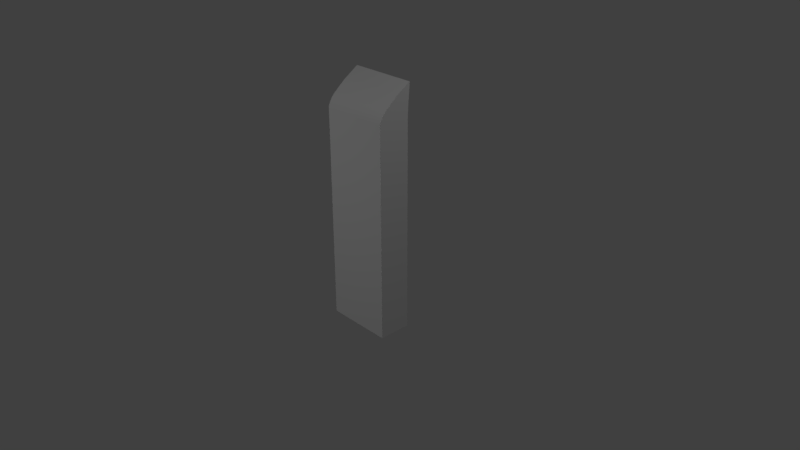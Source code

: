# Source: BFRLandinglegs.blend  (saved by Blender 2.78.0; exported with 4.5.12 LTS)
import bpy
from mathutils import Matrix  # noqa: F401  (used for matrix-valued properties, if any)

bpy.ops.wm.read_factory_settings(use_empty=True)
scene = bpy.context.scene
scene.name = 'Scene'

# ---- collections
col_collection_1 = bpy.data.collections.new('Collection 1'); scene.collection.children.link(col_collection_1)
col_collection_10 = bpy.data.collections.new('Collection 10'); scene.collection.children.link(col_collection_10)

# ---- materials (node trees are filled in below, after node groups)
mat_material = bpy.data.materials.new('Material')
mat_material.alpha_threshold = 0.0
mat_material.use_transparent_shadow = False
mat_material.roughness = 0.5
mat_material.line_color = (0.0, 0.0, 0.0, 1.0)

# ---- material node trees

# ---- world
world_world = bpy.data.worlds.new('World'); scene.world = world_world
world_world.color = (0.05088, 0.05088, 0.05088)
world_world.use_sun_shadow = False
world_world.sun_shadow_jitter_overblur = 0.0
world_world.cycles.sampling_method = 'MANUAL'

# ---- cameras
cam_camera = bpy.data.cameras.new('Camera')
cam_camera.clip_end = 100.0
cam_camera.lens = 35.0
cam_camera.sensor_width = 32.0
cam_camera.sensor_height = 18.0
cam_camera.ortho_scale = 7.314
cam_camera.dof.focus_distance = 0.0
cam_camera.dof.aperture_fstop = 128.0

# ---- lights
light_lamp_001 = bpy.data.lights.new('Lamp.001', 'POINT')
light_lamp_001.transmission_factor = 0.0
light_lamp_001.cutoff_distance = 30.0
light_lamp_001.energy = 100.0
light_lamp_001.shadow_buffer_clip_start = 1.001
light_lamp_001.shadow_soft_size = 0.1
light_lamp_001.shadow_maximum_resolution = 0.006
light_lamp_001.use_absolute_resolution = True
light_lamp = bpy.data.lights.new('Lamp', 'POINT')
light_lamp.transmission_factor = 0.0
light_lamp.cutoff_distance = 30.0
light_lamp.energy = 100.0
light_lamp.shadow_buffer_clip_start = 1.001
light_lamp.shadow_soft_size = 0.1
light_lamp.shadow_maximum_resolution = 0.006
light_lamp.use_absolute_resolution = True

# ---- meshes
me_cube_005 = bpy.data.meshes.new('Cube.005')
me_cube_005.from_pydata([(-9.499e-07, -0.8596, -0.6866), (-9.499e-07, -0.8596, 1.514), (0.6703, -0.8696, -0.6866), (0.6703, -0.8696, 1.514), (1.26, -0.8983, -0.6866), (1.26, -0.8983, 1.514), (1.697, -0.9423, -0.6866), (1.697, -0.9423, 1.514), (1.93, -0.9963, -0.6866), (1.93, -0.9963, 1.514), (1.93, -1.054, -0.6866), (1.93, -1.054, 1.514), (1.697, -1.108, -0.6866), (1.697, -1.108, 1.514), (1.26, -1.152, -0.6866), (1.26, -1.152, 1.514), (0.6703, -1.18, -0.6866), (0.6703, -1.18, 1.514), (-6.538e-07, -1.19, -0.6866), (-6.538e-07, -1.19, 1.514), (-0.6703, -1.18, -0.6866), (-0.6703, -1.18, 1.514), (-1.26, -1.152, -0.6866), (-1.26, -1.152, 1.514), (-1.697, -1.108, -0.6866), (-1.697, -1.108, 1.514), (-1.93, -1.054, -0.6866), (-1.93, -1.054, 1.514), (-1.93, -0.9963, -0.6866), (-1.93, -0.9963, 1.514), (-1.697, -0.9423, -0.6866), (-1.697, -0.9423, 1.514), (-1.26, -0.8983, -0.6866), (-1.26, -0.8983, 1.514), (-0.6703, -0.8696, -0.6866), (-0.6703, -0.8696, 1.514), (-1.749, -1.066, 1.472), (-1.749, -1.066, 1.66), (-1.749, -0.9842, 1.472), (-1.749, -0.9842, 1.66), (-1.12, -1.066, 1.472), (-1.12, -1.066, 1.66), (-1.12, -0.9842, 1.472), (-1.12, -0.9842, 1.66), (1.105, -1.066, 1.472), (1.105, -1.066, 1.66), (1.105, -0.9842, 1.472), (1.105, -0.9842, 1.66), (1.734, -1.066, 1.472), (1.734, -1.066, 1.66), (1.734, -0.9842, 1.472), (1.734, -0.9842, 1.66), (-2.874, -0.9922, 1.621), (2.695, -0.9922, 1.621), (-2.874, -0.9943, 1.61), (2.695, -0.9943, 1.61), (-2.874, -1.001, 1.6), (2.695, -1.001, 1.6), (-2.874, -1.01, 1.593), (2.695, -1.01, 1.593), (-2.874, -1.022, 1.589), (2.695, -1.022, 1.589), (-2.874, -1.034, 1.589), (2.695, -1.034, 1.589), (-2.874, -1.046, 1.593), (2.695, -1.046, 1.593), (-2.874, -1.056, 1.6), (2.695, -1.056, 1.6), (-2.874, -1.062, 1.61), (2.695, -1.062, 1.61), (-2.874, -1.064, 1.621), (2.695, -1.064, 1.621), (-2.874, -1.062, 1.632), (2.695, -1.062, 1.632), (-2.874, -1.056, 1.642), (2.695, -1.056, 1.642), (-2.874, -1.046, 1.649), (2.695, -1.046, 1.649), (-2.874, -1.034, 1.653), (2.695, -1.034, 1.653), (-2.874, -1.022, 1.653), (2.695, -1.022, 1.653), (-2.874, -1.01, 1.649), (2.695, -1.01, 1.649), (-2.874, -1.001, 1.642), (2.695, -1.001, 1.642), (-2.874, -0.9943, 1.632), (2.695, -0.9943, 1.632), (1.697, -1.108, -0.6866), (1.26, -1.152, -0.6866), (1.697, -0.9423, 1.514), (1.26, -0.8983, 1.514), (-1.12, -0.9842, 1.472), (-1.12, -0.9842, 1.472), (-1.749, -0.9842, 1.472), (-1.749, -0.9842, 1.472), (1.26, -0.8983, -0.6866), (1.697, -0.9423, -0.6866), (1.697, -1.108, 1.514), (1.93, -1.054, 1.514), (1.93, -1.054, 1.514), (-1.12, -0.9842, 1.66), (-1.12, -0.9842, 1.66), (-1.12, -1.066, 1.66), (-1.12, -1.066, 1.66), (1.93, -1.054, -0.6866), (1.93, -1.054, -0.6866), (0.6703, -0.8696, 1.514), (-1.749, -0.9842, 1.66), (-1.749, -0.9842, 1.66), (0.6703, -0.8696, -0.6866), (1.93, -0.9963, 1.514), (1.93, -0.9963, 1.514), (-1.12, -1.066, 1.472), (-1.12, -1.066, 1.472), (1.93, -0.9963, -0.6866), (1.93, -0.9963, -0.6866), (-9.499e-07, -0.8596, 1.514), (-9.499e-07, -0.8596, -0.6866), (-1.749, -1.066, 1.472), (-1.749, -1.066, 1.472), (-1.749, -1.066, 1.66), (-1.749, -1.066, 1.66), (1.26, -1.152, 1.514), (0.6703, -1.18, -0.6866), (0.6703, -1.18, 1.514), (-6.538e-07, -1.19, -0.6866), (-6.538e-07, -1.19, 1.514), (-0.6703, -1.18, -0.6866), (-0.6703, -1.18, 1.514), (-1.26, -1.152, -0.6866), (-1.26, -1.152, 1.514), (-1.697, -1.108, -0.6866), (-1.697, -1.108, 1.514), (-1.93, -1.054, -0.6866), (-1.93, -1.054, -0.6866), (-1.93, -1.054, 1.514), (-1.93, -1.054, 1.514), (-1.93, -0.9963, -0.6866), (-1.93, -0.9963, -0.6866), (-1.93, -0.9963, 1.514), (-1.93, -0.9963, 1.514), (-1.697, -0.9423, -0.6866), (-1.697, -0.9423, 1.514), (-1.26, -0.8983, -0.6866), (-1.26, -0.8983, 1.514), (-0.6703, -0.8696, -0.6866), (-0.6703, -0.8696, 1.514), (1.734, -0.9842, 1.472), (1.734, -0.9842, 1.472), (1.105, -0.9842, 1.472), (1.105, -0.9842, 1.472), (1.734, -0.9842, 1.66), (1.734, -0.9842, 1.66), (1.734, -1.066, 1.66), (1.734, -1.066, 1.66), (1.105, -0.9842, 1.66), (1.105, -0.9842, 1.66), (1.734, -1.066, 1.472), (1.734, -1.066, 1.472), (1.105, -1.066, 1.472), (1.105, -1.066, 1.472), (1.105, -1.066, 1.66), (1.105, -1.066, 1.66), (2.695, -1.046, 1.593), (2.695, -1.034, 1.589), (-2.874, -1.034, 1.589), (-2.874, -1.046, 1.593), (2.695, -1.046, 1.649), (2.695, -1.056, 1.642), (-2.874, -1.056, 1.642), (-2.874, -1.046, 1.649), (2.695, -1.022, 1.589), (2.695, -1.062, 1.632), (-2.874, -1.022, 1.589), (-2.874, -1.062, 1.632), (2.695, -1.01, 1.593), (2.695, -1.064, 1.621), (-2.874, -1.01, 1.593), (-2.874, -1.064, 1.621), (2.695, -1.001, 1.6), (2.695, -1.062, 1.61), (-2.874, -1.001, 1.6), (-2.874, -1.062, 1.61), (2.695, -0.9943, 1.61), (2.695, -1.056, 1.6), (-2.874, -0.9943, 1.61), (-2.874, -1.056, 1.6), (2.695, -0.9922, 1.621), (-2.874, -0.9922, 1.621), (-2.874, -1.034, 1.653), (2.695, -1.034, 1.653), (-2.874, -1.022, 1.653), (2.695, -1.022, 1.653), (-2.874, -1.01, 1.649), (2.695, -1.01, 1.649), (-2.874, -1.001, 1.642), (2.695, -1.001, 1.642), (-2.874, -0.9943, 1.632), (2.695, -0.9943, 1.632)], [], [(150, 148, 159, 160), (115, 111, 100, 106), (152, 156, 162, 154), (120, 122, 109, 95), (126, 127, 129, 128), (97, 90, 112, 116), (52, 186, 182, 178, 174, 166, 167, 187, 183, 179, 175, 170, 171, 190, 192, 194, 196, 198), (94, 108, 102, 92), (124, 125, 127, 126), (80, 193, 195, 82), (96, 91, 90, 97), (93, 101, 103, 113), (89, 123, 125, 124), (110, 107, 91, 96), (114, 104, 121, 119), (88, 98, 123, 89), (118, 117, 107, 110), (84, 85, 199, 86), (38, 42, 40, 36), (78, 191, 193, 80), (128, 129, 131, 130), (105, 99, 98, 88), (130, 131, 133, 132), (158, 155, 163, 161), (132, 133, 136, 134), (149, 153, 49, 48), (135, 137, 140, 138), (151, 157, 51, 50), (139, 141, 143, 142), (44, 45, 47, 46), (142, 143, 145, 144), (13, 11, 9, 7, 5, 3, 1, 147, 33, 31, 29, 27, 25, 23, 21, 19, 17, 15), (144, 145, 35, 146), (43, 39, 37, 41), (146, 35, 117, 118), (22, 24, 26, 28, 30, 32, 34, 0, 2, 4, 6, 8, 10, 12, 14, 16, 18, 20), (76, 168, 191, 78), (74, 169, 168, 76), (72, 173, 169, 74), (70, 177, 173, 72), (68, 181, 177, 70), (66, 185, 181, 68), (64, 164, 185, 66), (62, 165, 164, 64), (60, 172, 165, 62), (58, 176, 172, 60), (56, 180, 176, 58), (57, 184, 53, 87, 197, 83, 81, 79, 77, 75, 73, 71, 69, 67, 65, 63, 61, 59), (189, 188, 55, 54), (86, 199, 188, 189), (54, 55, 180, 56), (82, 195, 85, 84)])
me_cube_005.polygons.foreach_set('use_smooth', [True] * 52)
_uv = me_cube_005.uv_layers.new(name='UVMap')
_uv.uv.foreach_set('vector', [0.0, 0.0, 0.0, 0.0, 0.0, 0.0, 0.0, 0.0, 0.0, 0.0, 0.0, 0.0, 0.0, 0.0, 0.0, 0.0, 0.0, 0.0, 0.0, 0.0, 0.0, 0.0, 0.0, 0.0, 0.0, 0.0, 0.0, 0.0, 0.0, 0.0, 0.0, 0.0, 0.0, 0.0, 0.0, 0.0, 0.0, 0.0, 0.0, 0.0, 0.0, 0.0, 0.0, 0.0, 0.0, 0.0, 0.0, 0.0, 0.0, 0.0, 0.0, 0.0, 0.0, 0.0, 0.0, 0.0, 0.0, 0.0, 0.0, 0.0, 0.0, 0.0, 0.0, 0.0, 0.0, 0.0, 0.0, 0.0, 0.0, 0.0, 0.0, 0.0, 0.0, 0.0, 0.0, 0.0, 0.0, 0.0, 0.0, 0.0, 0.0, 0.0, 0.0, 0.0, 0.0, 0.0, 0.0, 0.0, 0.0, 0.0, 0.0, 0.0, 0.0, 0.0, 0.0, 0.0, 0.0, 0.0, 0.0, 0.0, 0.0, 0.0, 0.0, 0.0, 0.0, 0.0, 0.0, 0.0, 0.0, 0.0, 0.0, 0.0, 0.0, 0.0, 0.0, 0.0, 0.0, 0.0, 0.0, 0.0, 0.0, 0.0, 0.0, 0.0, 0.0, 0.0, 0.0, 0.0, 0.0, 0.0, 0.0, 0.0, 0.0, 0.0, 0.0, 0.0, 0.0, 0.0, 0.0, 0.0, 0.0, 0.0, 0.0, 0.0, 0.0, 0.0, 0.0, 0.0, 0.0, 0.0, 0.0, 0.0, 0.0, 0.0, 0.0, 0.0, 0.0, 0.0, 0.0, 0.0, 0.0, 0.0, 0.0, 0.0, 0.0, 0.0, 0.0, 0.0, 0.0, 0.0, 0.0, 0.0, 0.0, 0.0, 0.0, 0.0, 0.0, 0.0, 0.0, 0.0, 0.0, 0.0, 0.0, 0.0, 0.0, 0.0, 0.0, 0.0, 0.0, 0.0, 0.0, 0.0, 0.0, 0.0, 0.0, 0.0, 0.0, 0.0, 0.0, 0.0, 0.0, 0.0, 0.0, 0.0, 0.0, 0.0, 0.0, 0.0, 0.0, 0.0, 0.0, 0.0, 0.0, 0.0, 0.0, 0.0, 0.0, 0.0, 0.0, 0.0, 0.0, 0.0, 0.0, 0.0, 0.0, 0.0, 0.0, 0.0, 0.0, 0.0, 0.0, 0.0, 0.0, 0.0, 0.0, 0.0, 0.0, 0.0, 0.0, 0.0, 0.0, 0.0, 0.0, 0.0, 0.0, 0.0, 0.0, 0.0, 0.0, 0.0, 0.0, 0.0, 0.0, 0.0, 0.0, 0.0, 0.0, 0.0, 0.0, 0.0, 0.0, 0.0, 0.0, 0.0, 0.0, 0.0, 0.0, 0.0, 0.0, 0.0, 0.0, 0.0, 0.0, 0.0, 0.0, 0.0, 0.0, 0.0, 0.0, 0.0, 0.0, 0.0, 0.0, 0.0, 0.0, 0.0, 0.0, 0.0, 0.0, 0.0, 0.0, 0.0, 0.0, 0.0, 0.0, 0.0, 0.0, 0.0, 0.0, 0.0, 0.0, 0.0, 0.0, 0.0, 0.0, 0.0, 0.0, 0.0, 0.0, 0.0, 0.0, 0.0, 0.0, 0.0, 0.0, 0.0, 0.0, 0.0, 0.0, 0.0, 0.0, 0.0, 0.0, 0.0, 0.0, 0.0, 0.0, 0.0, 0.0, 0.0, 0.0, 0.0, 0.0, 0.0, 0.0, 0.0, 0.0, 0.0, 0.0, 0.0, 0.0, 0.0, 0.0, 0.0, 0.0, 0.0, 0.0, 0.0, 0.0, 0.0, 0.0, 0.0, 0.0, 0.0, 0.0, 0.0, 0.0, 0.0, 0.0, 0.0, 0.0, 0.0, 0.0, 0.0, 0.0, 0.0, 0.0, 0.0, 0.0, 0.0, 0.0, 0.0, 0.0, 0.0, 0.0, 0.0, 0.0, 0.0, 0.0, 0.0, 0.0, 0.0, 0.0, 0.0, 0.0, 0.0, 0.0, 0.0, 0.0, 0.0, 0.0, 0.0, 0.0, 0.0, 0.0, 0.0, 0.0, 0.0, 0.0, 0.0, 0.0, 0.0, 0.0, 0.0, 0.0, 0.0, 0.0, 0.0, 0.0, 0.0, 0.0, 0.0, 0.0, 0.0, 0.0, 0.0, 0.0, 0.0, 0.0, 0.0, 0.0, 0.0, 0.0, 0.0, 0.0, 0.0, 0.0, 0.0, 0.0, 0.0, 0.0, 0.0, 0.0, 0.0, 0.0, 0.0, 0.0, 0.0, 0.0, 0.0, 0.0, 0.0, 0.0, 0.0, 0.0, 0.0, 0.0, 0.0, 0.0, 0.0, 0.0, 0.0, 0.0, 0.0, 0.0, 0.0, 0.0, 0.0, 0.0, 0.0, 0.0, 0.0, 0.0, 0.0, 0.0, 0.0, 0.0, 0.0, 0.0, 0.0, 0.0, 0.0, 0.0, 0.0, 0.0, 0.0, 0.0, 0.0, 0.0, 0.0, 0.0, 0.0, 0.0, 0.0, 0.0, 0.0, 0.0, 0.0, 0.0, 0.0, 0.0, 0.0, 0.0, 0.0, 0.0, 0.0, 0.0, 0.0, 0.0, 0.0, 0.0, 0.0, 0.0, 0.0, 0.0, 0.0, 0.0, 0.0, 0.0, 0.0, 0.0, 0.0, 0.0, 0.0, 0.0, 0.0, 0.0, 0.0, 0.0, 0.0, 0.0, 0.0, 0.0, 0.0, 0.0, 0.0, 0.0, 0.0])
me_cube_005.materials.append(mat_material)
me_cube_005.use_remesh_preserve_volume = False
me_cube_005.use_remesh_preserve_attributes = False
me_cube_005.use_mirror_vertex_groups = False
me_cube_005.update()
me_cube_004 = bpy.data.meshes.new('Cube.004')
me_cube_004.from_pydata([(-4.768e-07, -0.2029, 0.514), (5.462, -0.2029, 0.514), (-4.768e-07, -0.2029, -0.9795), (-4.768e-07, -0.2029, 1.917), (5.462, -0.2029, 1.917), (5.462, -0.2029, -0.9795)], [], [(1, 4, 3, 0), (5, 1, 0, 2)])
_uv = me_cube_004.uv_layers.new(name='UVMap')
_uv.uv.foreach_set('vector', [0.0, 0.0, 0.0, 0.0, 0.0, 0.0, 0.0, 0.0, 0.0, 0.0, 0.0, 0.0, 0.0, 0.0, 0.0, 0.0])
me_cube_004.materials.append(mat_material)
me_cube_004.use_remesh_preserve_volume = False
me_cube_004.use_remesh_preserve_attributes = False
me_cube_004.use_mirror_vertex_groups = False
me_cube_004.update()
me_cube_003 = bpy.data.meshes.new('Cube.003')
me_cube_003.from_pydata([(-4.768e-07, -0.2029, 0.514), (-5.462, -0.2029, 0.514), (-4.768e-07, -0.2029, -0.9795), (-4.768e-07, -0.2029, 1.917), (-5.462, -0.2029, 1.917), (-5.462, -0.2029, -0.9795)], [], [(2, 0, 1, 5), (0, 3, 4, 1)])
_uv = me_cube_003.uv_layers.new(name='UVMap')
_uv.uv.foreach_set('vector', [0.0, 0.0, 0.0, 0.0, 0.0, 0.0, 0.0, 0.0, 0.0, 0.0, 0.0, 0.0, 0.0, 0.0, 0.0, 0.0])
me_cube_003.materials.append(mat_material)
me_cube_003.use_remesh_preserve_volume = False
me_cube_003.use_remesh_preserve_attributes = False
me_cube_003.use_mirror_vertex_groups = False
me_cube_003.update()
me_cube_002 = bpy.data.meshes.new('Cube.002')
me_cube_002.from_pydata([(-4.526e-07, -0.8405, -0.8332), (-4.526e-07, -0.8405, 1.442), (0.7477, -0.8516, -0.8332), (0.7477, -0.8516, 1.442), (1.405, -0.8837, -0.8332), (1.405, -0.8837, 1.442), (1.893, -0.9328, -0.8332), (1.893, -0.9328, 1.442), (2.153, -0.993, -0.8332), (2.153, -0.993, 1.442), (2.153, -1.057, -0.8332), (2.153, -1.057, 1.442), (1.893, -1.117, -0.8332), (1.893, -1.117, 1.442), (1.405, -1.166, -0.8332), (1.405, -1.166, 1.442), (0.7477, -1.198, -0.8332), (0.7477, -1.198, 1.442), (-1.211e-07, -1.21, -0.8332), (-1.211e-07, -1.21, 1.442), (-0.7477, -1.198, -0.8332), (-0.7477, -1.198, 1.442), (-1.405, -1.166, -0.8332), (-1.405, -1.166, 1.442), (-1.893, -1.117, -0.8332), (-1.893, -1.117, 1.442), (-2.153, -1.057, -0.8332), (-2.153, -1.057, 1.442), (-2.153, -0.993, -0.8332), (-2.153, -0.993, 1.442), (-1.893, -0.9328, -0.8332), (-1.893, -0.9328, 1.442), (-1.405, -0.8837, -0.8332), (-1.405, -0.8837, 1.442), (-0.7477, -0.8516, -0.8332), (-0.7477, -0.8516, 1.442), (-4.526e-07, -0.8405, -0.8332), (0.7477, -0.8516, -0.8332), (0.7477, -0.8516, 1.442), (-4.526e-07, -0.8405, 1.442), (1.405, -0.8837, -0.8332), (1.405, -0.8837, 1.442), (1.893, -0.9328, -0.8332), (1.893, -0.9328, 1.442), (2.153, -0.993, -0.8332), (2.153, -0.993, -0.8332), (2.153, -0.993, 1.442), (2.153, -0.993, 1.442), (2.153, -1.057, -0.8332), (2.153, -1.057, -0.8332), (2.153, -1.057, 1.442), (2.153, -1.057, 1.442), (1.893, -1.117, -0.8332), (1.893, -1.117, 1.442), (1.405, -1.166, -0.8332), (1.405, -1.166, 1.442), (0.7477, -1.198, -0.8332), (0.7477, -1.198, 1.442), (-1.211e-07, -1.21, -0.8332), (-1.211e-07, -1.21, 1.442), (-0.7477, -1.198, -0.8332), (-0.7477, -1.198, 1.442), (-1.405, -1.166, -0.8332), (-1.405, -1.166, 1.442), (-1.893, -1.117, -0.8332), (-1.893, -1.117, 1.442), (-2.153, -1.057, -0.8332), (-2.153, -1.057, -0.8332), (-2.153, -1.057, 1.442), (-2.153, -1.057, 1.442), (-2.153, -0.993, -0.8332), (-2.153, -0.993, -0.8332), (-2.153, -0.993, 1.442), (-2.153, -0.993, 1.442), (-1.893, -0.9328, -0.8332), (-1.893, -0.9328, 1.442), (-1.405, -0.8837, -0.8332), (-1.405, -0.8837, 1.442), (-0.7477, -0.8516, -0.8332), (-0.7477, -0.8516, 1.442)], [], [(36, 39, 38, 37), (37, 38, 41, 40), (40, 41, 43, 42), (42, 43, 46, 44), (45, 47, 50, 48), (49, 51, 53, 52), (52, 53, 55, 54), (54, 55, 57, 56), (56, 57, 59, 58), (58, 59, 61, 60), (60, 61, 63, 62), (62, 63, 65, 64), (64, 65, 68, 66), (67, 69, 72, 70), (71, 73, 75, 74), (74, 75, 77, 76), (3, 1, 79, 33, 31, 29, 27, 25, 23, 21, 19, 17, 15, 13, 11, 9, 7, 5), (76, 77, 35, 78), (78, 35, 39, 36), (0, 2, 4, 6, 8, 10, 12, 14, 16, 18, 20, 22, 24, 26, 28, 30, 32, 34)])
me_cube_002.polygons.foreach_set('use_smooth', [True] * 20)
_uv = me_cube_002.uv_layers.new(name='UVMap')
_uv.uv.foreach_set('vector', [0.0, 0.0, 0.0, 0.0, 0.0, 0.0, 0.0, 0.0, 0.0, 0.0, 0.0, 0.0, 0.0, 0.0, 0.0, 0.0, 0.0, 0.0, 0.0, 0.0, 0.0, 0.0, 0.0, 0.0, 0.0, 0.0, 0.0, 0.0, 0.0, 0.0, 0.0, 0.0, 0.0, 0.0, 0.0, 0.0, 0.0, 0.0, 0.0, 0.0, 0.0, 0.0, 0.0, 0.0, 0.0, 0.0, 0.0, 0.0, 0.0, 0.0, 0.0, 0.0, 0.0, 0.0, 0.0, 0.0, 0.0, 0.0, 0.0, 0.0, 0.0, 0.0, 0.0, 0.0, 0.0, 0.0, 0.0, 0.0, 0.0, 0.0, 0.0, 0.0, 0.0, 0.0, 0.0, 0.0, 0.0, 0.0, 0.0, 0.0, 0.0, 0.0, 0.0, 0.0, 0.0, 0.0, 0.0, 0.0, 0.0, 0.0, 0.0, 0.0, 0.0, 0.0, 0.0, 0.0, 0.0, 0.0, 0.0, 0.0, 0.0, 0.0, 0.0, 0.0, 0.0, 0.0, 0.0, 0.0, 0.0, 0.0, 0.0, 0.0, 0.0, 0.0, 0.0, 0.0, 0.0, 0.0, 0.0, 0.0, 0.0, 0.0, 0.0, 0.0, 0.0, 0.0, 0.0, 0.0, 0.0, 0.0, 0.0, 0.0, 0.0, 0.0, 0.0, 0.0, 0.0, 0.0, 0.0, 0.0, 0.0, 0.0, 0.0, 0.0, 0.0, 0.0, 0.0, 0.0, 0.0, 0.0, 0.0, 0.0, 0.0, 0.0, 0.0, 0.0, 0.0, 0.0, 0.0, 0.0, 0.0, 0.0, 0.0, 0.0, 0.0, 0.0, 0.0, 0.0, 0.0, 0.0, 0.0, 0.0, 0.0, 0.0, 0.0, 0.0, 0.0, 0.0, 0.0, 0.0, 0.0, 0.0, 0.0, 0.0, 0.0, 0.0, 0.0, 0.0, 0.0, 0.0, 0.0, 0.0, 0.0, 0.0, 0.0, 0.0, 0.0, 0.0, 0.0, 0.0, 0.0, 0.0, 0.0, 0.0, 0.0, 0.0, 0.0, 0.0, 0.0, 0.0, 0.0, 0.0, 0.0, 0.0, 0.0, 0.0])
me_cube_002.materials.append(mat_material)
me_cube_002.use_remesh_preserve_volume = False
me_cube_002.use_remesh_preserve_attributes = False
me_cube_002.use_mirror_vertex_groups = False
me_cube_002.update()
me_cube_001 = bpy.data.meshes.new('Cube.001')
me_cube_001.from_pydata([(-3.589, -1.217, 1.397), (-3.589, -1.252, 1.404), (-3.589, -1.038, 1.975), (-3.589, -1.073, 1.983), (3.589, -1.217, 1.397), (3.589, -1.252, 1.404), (3.589, -1.038, 1.975), (3.589, -1.073, 1.983), (-3.171, -1.041, 1.611), (-3.171, -1.169, 1.654), (-3.171, -1.014, 1.699), (-3.171, -1.142, 1.742), (-2.594, -1.041, 1.611), (-2.594, -1.169, 1.654), (-2.594, -1.014, 1.699), (-2.594, -1.142, 1.742), (2.512, -1.041, 1.611), (2.512, -1.167, 1.654), (2.512, -1.014, 1.699), (2.512, -1.14, 1.742), (3.089, -1.041, 1.611), (3.089, -1.167, 1.654), (3.089, -1.014, 1.699), (3.089, -1.14, 1.742), (-3.171, -0.9889, 1.595), (-2.594, -0.9889, 1.595), (2.512, -0.9889, 1.595), (3.089, -0.9889, 1.595), (3.089, -0.9618, 1.683), (-2.594, -0.9618, 1.683), (2.512, -0.9618, 1.683), (-3.171, -0.9618, 1.683)], [], [(0, 1, 3, 2), (2, 3, 7, 6), (6, 7, 5, 4), (4, 5, 1, 0), (2, 6, 4, 0), (7, 3, 1, 5), (16, 17, 19, 18), (15, 11, 9, 13), (23, 19, 17, 21), (18, 22, 28, 30), (20, 21, 17, 16), (22, 23, 21, 20), (18, 19, 23, 22), (12, 8, 24, 25), (12, 13, 9, 8), (14, 15, 13, 12), (10, 11, 15, 14), (8, 9, 11, 10), (30, 28, 27, 26), (31, 29, 25, 24), (22, 20, 27, 28), (8, 10, 31, 24), (16, 18, 30, 26), (14, 12, 25, 29), (10, 14, 29, 31), (20, 16, 26, 27)])
_uv = me_cube_001.uv_layers.new(name='UVMap')
_uv.uv.foreach_set('vector', [0.0, 0.0, 0.0, 0.0, 0.0, 0.0, 0.0, 0.0, 0.0, 0.0, 0.0, 0.0, 0.0, 0.0, 0.0, 0.0, 0.0, 0.0, 0.0, 0.0, 0.0, 0.0, 0.0, 0.0, 0.0, 0.0, 0.0, 0.0, 0.0, 0.0, 0.0, 0.0, 0.0, 0.0, 0.0, 0.0, 0.0, 0.0, 0.0, 0.0, 0.0, 0.0, 0.0, 0.0, 0.0, 0.0, 0.0, 0.0, 0.0, 0.0, 0.0, 0.0, 0.0, 0.0, 0.0, 0.0, 0.0, 0.0, 0.0, 0.0, 0.0, 0.0, 0.0, 0.0, 0.0, 0.0, 0.0, 0.0, 0.0, 0.0, 0.0, 0.0, 0.0, 0.0, 0.0, 0.0, 0.0, 0.0, 0.0, 0.0, 0.0, 0.0, 0.0, 0.0, 0.0, 0.0, 0.0, 0.0, 0.0, 0.0, 0.0, 0.0, 0.0, 0.0, 0.0, 0.0, 0.0, 0.0, 0.0, 0.0, 0.0, 0.0, 0.0, 0.0, 0.0, 0.0, 0.0, 0.0, 0.0, 0.0, 0.0, 0.0, 0.0, 0.0, 0.0, 0.0, 0.0, 0.0, 0.0, 0.0, 0.0, 0.0, 0.0, 0.0, 0.0, 0.0, 0.0, 0.0, 0.0, 0.0, 0.0, 0.0, 0.0, 0.0, 0.0, 0.0, 0.0, 0.0, 0.0, 0.0, 0.0, 0.0, 0.0, 0.0, 0.0, 0.0, 0.0, 0.0, 0.0, 0.0, 0.0, 0.0, 0.0, 0.0, 0.0, 0.0, 0.0, 0.0, 0.0, 0.0, 0.0, 0.0, 0.0, 0.0, 0.0, 0.0, 0.0, 0.0, 0.0, 0.0, 0.0, 0.0, 0.0, 0.0, 0.0, 0.0, 0.0, 0.0, 0.0, 0.0, 0.0, 0.0, 0.0, 0.0, 0.0, 0.0, 0.0, 0.0, 0.0, 0.0, 0.0, 0.0, 0.0, 0.0, 0.0, 0.0, 0.0, 0.0, 0.0, 0.0, 0.0, 0.0, 0.0, 0.0, 0.0, 0.0, 0.0, 0.0])
me_cube_001.materials.append(mat_material)
me_cube_001.use_remesh_preserve_volume = False
me_cube_001.use_remesh_preserve_attributes = False
me_cube_001.use_mirror_vertex_groups = False
me_cube_001.update()
me_cube = bpy.data.meshes.new('Cube')
me_cube.from_pydata([(5.462, -0.2029, 0.514), (-5.462, -0.2029, 0.514), (-4.768e-07, -0.2029, -0.9795), (-4.768e-07, -0.2029, 1.917), (5.462, 0.2358, 1.917), (5.462, 0.2387, -0.9795), (5.462, -0.2029, 1.917), (5.462, -0.2029, -0.9795), (-5.462, 0.2358, 1.917), (-5.462, 0.2387, -0.9795), (-5.462, -0.2029, 1.917), (-5.462, -0.2029, -0.9795), (-5.462, 0.2372, 1.95), (5.462, 0.2372, 1.95), (-5.462, -0.1874, 1.96), (-4.768e-07, -0.1874, 1.96), (5.462, -0.1874, 1.96), (-5.462, -0.1566, 2.015), (-5.462, 0.2398, 2.005), (-4.768e-07, -0.1566, 2.015), (5.462, 0.2398, 2.005), (5.462, -0.1566, 2.015), (-5.462, -0.1103, 2.068), (-5.462, 0.2425, 2.057), (-4.768e-07, -0.1103, 2.068), (5.462, 0.2425, 2.057), (5.462, -0.1103, 2.068), (-5.462, -0.075, 2.095), (-5.462, 0.2441, 2.085), (-4.768e-07, -0.075, 2.095), (5.462, 0.2441, 2.085), (5.462, -0.075, 2.095), (-5.462, -0.03166, 2.135), (-5.462, 0.2467, 2.124), (-4.768e-07, -0.03166, 2.135), (5.462, 0.2467, 2.124), (5.462, -0.03166, 2.135), (-5.462, 0.009362, 2.166), (-5.462, 0.2491, 2.156), (-4.768e-07, 0.009362, 2.166), (5.462, 0.2491, 2.156), (5.462, 0.009362, 2.166), (-5.462, 0.04373, 2.195), (-5.462, 0.2517, 2.185), (-4.768e-07, 0.04373, 2.195), (5.462, 0.2517, 2.185), (5.462, 0.04373, 2.195), (-5.462, 0.0913, 2.228), (-5.462, 0.2551, 2.218), (-4.768e-07, 0.0913, 2.228), (5.462, 0.2551, 2.218), (5.462, 0.0913, 2.228), (-5.462, 0.1556, 2.269), (-5.462, 0.2586, 2.259), (-4.768e-07, 0.1556, 2.269), (5.462, 0.2586, 2.259), (5.462, 0.1556, 2.269), (-5.462, 0.2317, 2.321), (-5.462, 0.2622, 2.32), (-4.768e-07, 0.2317, 2.321), (5.462, 0.2622, 2.32), (5.462, 0.2317, 2.321), (-5.462, 0.2598, 2.337), (-5.462, 0.2629, 2.337), (-4.768e-07, 0.2598, 2.337), (5.462, 0.2629, 2.337), (5.462, 0.2598, 2.337), (5.462, 0.2358, 1.917), (5.462, 0.2387, -0.9795), (5.462, 0.2387, -0.9795), (-5.462, 0.2387, -0.9795), (-5.462, 0.2387, -0.9795), (-5.462, -0.2029, -0.9795), (-5.462, 0.2358, 1.917), (5.462, -0.2029, -0.9795), (5.462, 0.2372, 1.95), (-5.462, -0.1874, 1.96), (-5.462, -0.2029, 1.917), (-5.462, 0.2372, 1.95), (5.462, -0.1874, 1.96), (5.462, -0.2029, 1.917), (5.462, -0.1566, 2.015), (-5.462, -0.1566, 2.015), (5.462, 0.2398, 2.005), (-5.462, 0.2398, 2.005), (5.462, -0.1103, 2.068), (-5.462, -0.1103, 2.068), (5.462, 0.2425, 2.057), (-5.462, 0.2425, 2.057), (5.462, 0.2441, 2.085), (5.462, -0.075, 2.095), (-5.462, 0.2441, 2.085), (-5.462, -0.075, 2.095), (-5.462, -0.03166, 2.135), (-5.462, 0.2467, 2.124), (5.462, -0.03166, 2.135), (5.462, 0.2467, 2.124), (-5.462, 0.009362, 2.166), (5.462, 0.2491, 2.156), (5.462, 0.009362, 2.166), (-5.462, 0.2491, 2.156), (-5.462, 0.2517, 2.185), (5.462, 0.2517, 2.185), (-5.462, 0.04373, 2.195), (5.462, 0.04373, 2.195), (5.462, 0.0913, 2.228), (-5.462, 0.0913, 2.228), (5.462, 0.2551, 2.218), (-5.462, 0.2551, 2.218), (5.462, 0.2586, 2.259), (5.462, 0.1556, 2.269), (-5.462, 0.2586, 2.259), (-5.462, 0.1556, 2.269), (5.462, 0.2317, 2.321), (-5.462, 0.2317, 2.321), (5.462, 0.2622, 2.32), (-5.462, 0.2622, 2.32), (-5.462, 0.2598, 2.337), (-5.462, 0.2598, 2.337), (-5.462, 0.2629, 2.337), (-5.462, 0.2629, 2.337), (-4.768e-07, 0.2598, 2.337), (5.462, 0.2629, 2.337), (5.462, 0.2629, 2.337), (5.462, 0.2598, 2.337), (5.462, 0.2598, 2.337)], [], [(70, 69, 74, 2, 11), (71, 73, 4, 68), (72, 1, 10, 8, 9), (4, 73, 12, 75), (5, 67, 80, 0, 7), (77, 3, 15, 14), (8, 10, 76, 78), (15, 79, 81, 19), (80, 67, 13, 16), (3, 6, 79, 15), (19, 81, 85, 24), (14, 15, 19, 17), (16, 13, 20, 21), (75, 12, 18, 83), (78, 76, 82, 84), (26, 25, 30, 31), (17, 19, 24, 22), (21, 20, 25, 26), (83, 18, 23, 87), (84, 82, 86, 88), (91, 92, 93, 94), (87, 23, 28, 89), (88, 86, 92, 91), (24, 85, 90, 29), (22, 24, 29, 27), (32, 34, 39, 37), (29, 90, 95, 34), (27, 29, 34, 32), (31, 30, 35, 36), (89, 28, 33, 96), (98, 38, 43, 102), (36, 35, 40, 41), (96, 33, 38, 98), (94, 93, 97, 100), (34, 95, 99, 39), (44, 104, 105, 49), (100, 97, 103, 101), (39, 99, 104, 44), (37, 39, 44, 42), (41, 40, 45, 46), (51, 50, 55, 56), (42, 44, 49, 47), (46, 45, 50, 51), (102, 43, 48, 107), (101, 103, 106, 108), (54, 110, 113, 59), (107, 48, 53, 109), (108, 106, 112, 111), (49, 105, 110, 54), (47, 49, 54, 52), (61, 60, 123, 125), (52, 54, 59, 57), (56, 55, 60, 61), (109, 53, 58, 115), (111, 112, 114, 116), (122, 119, 117, 121, 124), (115, 58, 120, 65), (116, 114, 118, 63), (59, 113, 66, 64), (57, 59, 64, 62)])
me_cube.polygons.foreach_set('use_smooth', [True] * 60)
_uv = me_cube.uv_layers.new(name='UVMap')
_uv.uv.foreach_set('vector', [0.0, 0.0, 0.0, 0.0, 0.0, 0.0, 0.0, 0.0, 0.0, 0.0, 0.0, 0.0, 0.0, 0.0, 0.0, 0.0, 0.0, 0.0, 0.0, 0.0, 0.0, 0.0, 0.0, 0.0, 0.0, 0.0, 0.0, 0.0, 0.0, 0.0, 0.0, 0.0, 0.0, 0.0, 0.0, 0.0, 0.0, 0.0, 0.0, 0.0, 0.0, 0.0, 0.0, 0.0, 0.0, 0.0, 0.0, 0.0, 0.0, 0.0, 0.0, 0.0, 0.0, 0.0, 0.0, 0.0, 0.0, 0.0, 0.0, 0.0, 0.0, 0.0, 0.0, 0.0, 0.0, 0.0, 0.0, 0.0, 0.0, 0.0, 0.0, 0.0, 0.0, 0.0, 0.0, 0.0, 0.0, 0.0, 0.0, 0.0, 0.0, 0.0, 0.0, 0.0, 0.0, 0.0, 0.0, 0.0, 0.0, 0.0, 0.0, 0.0, 0.0, 0.0, 0.0, 0.0, 0.0, 0.0, 0.0, 0.0, 0.0, 0.0, 0.0, 0.0, 0.0, 0.0, 0.0, 0.0, 0.0, 0.0, 0.0, 0.0, 0.0, 0.0, 0.0, 0.0, 0.0, 0.0, 0.0, 0.0, 0.0, 0.0, 0.0, 0.0, 0.0, 0.0, 0.0, 0.0, 0.0, 0.0, 0.0, 0.0, 0.0, 0.0, 0.0, 0.0, 0.0, 0.0, 0.0, 0.0, 0.0, 0.0, 0.0, 0.0, 0.0, 0.0, 0.0, 0.0, 0.0, 0.0, 0.0, 0.0, 0.0, 0.0, 0.0, 0.0, 0.0, 0.0, 0.0, 0.0, 0.0, 0.0, 0.0, 0.0, 0.0, 0.0, 0.0, 0.0, 0.0, 0.0, 0.0, 0.0, 0.0, 0.0, 0.0, 0.0, 0.0, 0.0, 0.0, 0.0, 0.0, 0.0, 0.0, 0.0, 0.0, 0.0, 0.0, 0.0, 0.0, 0.0, 0.0, 0.0, 0.0, 0.0, 0.0, 0.0, 0.0, 0.0, 0.0, 0.0, 0.0, 0.0, 0.0, 0.0, 0.0, 0.0, 0.0, 0.0, 0.0, 0.0, 0.0, 0.0, 0.0, 0.0, 0.0, 0.0, 0.0, 0.0, 0.0, 0.0, 0.0, 0.0, 0.0, 0.0, 0.0, 0.0, 0.0, 0.0, 0.0, 0.0, 0.0, 0.0, 0.0, 0.0, 0.0, 0.0, 0.0, 0.0, 0.0, 0.0, 0.0, 0.0, 0.0, 0.0, 0.0, 0.0, 0.0, 0.0, 0.0, 0.0, 0.0, 0.0, 0.0, 0.0, 0.0, 0.0, 0.0, 0.0, 0.0, 0.0, 0.0, 0.0, 0.0, 0.0, 0.0, 0.0, 0.0, 0.0, 0.0, 0.0, 0.0, 0.0, 0.0, 0.0, 0.0, 0.0, 0.0, 0.0, 0.0, 0.0, 0.0, 0.0, 0.0, 0.0, 0.0, 0.0, 0.0, 0.0, 0.0, 0.0, 0.0, 0.0, 0.0, 0.0, 0.0, 0.0, 0.0, 0.0, 0.0, 0.0, 0.0, 0.0, 0.0, 0.0, 0.0, 0.0, 0.0, 0.0, 0.0, 0.0, 0.0, 0.0, 0.0, 0.0, 0.0, 0.0, 0.0, 0.0, 0.0, 0.0, 0.0, 0.0, 0.0, 0.0, 0.0, 0.0, 0.0, 0.0, 0.0, 0.0, 0.0, 0.0, 0.0, 0.0, 0.0, 0.0, 0.0, 0.0, 0.0, 0.0, 0.0, 0.0, 0.0, 0.0, 0.0, 0.0, 0.0, 0.0, 0.0, 0.0, 0.0, 0.0, 0.0, 0.0, 0.0, 0.0, 0.0, 0.0, 0.0, 0.0, 0.0, 0.0, 0.0, 0.0, 0.0, 0.0, 0.0, 0.0, 0.0, 0.0, 0.0, 0.0, 0.0, 0.0, 0.0, 0.0, 0.0, 0.0, 0.0, 0.0, 0.0, 0.0, 0.0, 0.0, 0.0, 0.0, 0.0, 0.0, 0.0, 0.0, 0.0, 0.0, 0.0, 0.0, 0.0, 0.0, 0.0, 0.0, 0.0, 0.0, 0.0, 0.0, 0.0, 0.0, 0.0, 0.0, 0.0, 0.0, 0.0, 0.0, 0.0, 0.0, 0.0, 0.0, 0.0, 0.0, 0.0, 0.0, 0.0, 0.0, 0.0, 0.0, 0.0, 0.0, 0.0, 0.0, 0.0, 0.0, 0.0, 0.0, 0.0, 0.0, 0.0, 0.0, 0.0, 0.0, 0.0, 0.0, 0.0, 0.0, 0.0, 0.0, 0.0, 0.0, 0.0, 0.0, 0.0, 0.0, 0.0, 0.0, 0.0, 0.0, 0.0, 0.0, 0.0, 0.0, 0.0, 0.0, 0.0, 0.0, 0.0, 0.0, 0.0, 0.0, 0.0, 0.0, 0.0, 0.0, 0.0, 0.0, 0.0, 0.0, 0.0, 0.0, 0.0, 0.0, 0.0, 0.0, 0.0, 0.0, 0.0, 0.0, 0.0, 0.0, 0.0, 0.0, 0.0, 0.0])
me_cube.materials.append(mat_material)
me_cube.use_remesh_preserve_volume = False
me_cube.use_remesh_preserve_attributes = False
me_cube.use_mirror_vertex_groups = False
me_cube.update()
me_cube_006 = bpy.data.meshes.new('Cube.006')
me_cube_006.from_pydata([(-1.0, 0.6874, -1.0), (-1.0, 0.6874, 1.0), (-0.3438, 0.0289, 5.25), (-0.3438, 0.0289, 4.546), (-0.3438, -0.1639, 5.25), (-0.3438, -0.1639, 4.546), (-0.5471, 0.0289, 5.25), (1.18, 0.1308, 4.201), (1.18, 0.1191, 3.959), (1.18, 0.08547, 3.747), (1.18, 0.03397, 3.589), (1.18, -0.0292, 3.505), (1.18, -0.09643, 3.505), (1.18, -0.1596, 3.589), (1.18, -0.2111, 3.747), (1.18, -0.2447, 3.959), (1.18, -0.2564, 4.201), (1.18, -0.2447, 4.443), (1.18, -0.2111, 4.656), (1.18, -0.1596, 4.814), (1.18, -0.09643, 4.898), (1.18, -0.0292, 4.898), (1.18, 0.03397, 4.814), (1.18, 0.08547, 4.656), (-1.146, 0.1191, 4.443), (1.18, 0.1191, 4.443), (1.0, 0.6874, -1.0), (-0.5471, 0.0289, 4.546), (0.0, 0.6874, 1.0), (1.0, 0.6874, 1.0), (-0.5471, -0.1639, 5.25), (-0.5471, -0.1639, 4.546), (-1.345, 0.6874, -1.0), (-1.345, 0.6874, 1.0), (-1.086, 0.6874, 1.0), (1.362, 0.6874, 1.0), (1.362, 0.6874, -1.0), (1.09, 0.6874, 1.0), (-1.493, 0.6234, 0.4175), (-1.493, 0.6234, -1.135), (-1.259, 0.6874, 1.0), (-1.173, 0.6874, 1.0), (1.271, 0.6874, 1.0), (1.181, 0.6874, 1.0), (1.18, 0.03397, 3.589), (1.18, 0.08547, 3.747), (1.18, 0.1191, 3.959), (1.18, 0.1308, 4.201), (-1.146, 0.08547, 3.747), (-1.146, 0.03397, 3.589), (-1.493, -0.6647, 0.4175), (-1.146, 0.1191, 3.959), (-1.146, 0.1308, 4.201), (-1.493, -0.6647, -1.135), (1.18, -0.0292, 3.505), (1.18, -0.0292, 3.505), (-1.146, -0.0292, 3.505), (-1.146, -0.0292, 3.505), (-1.146, -0.09643, 3.505), (-1.146, -0.09643, 3.505), (1.18, -0.09643, 3.505), (1.18, -0.09643, 3.505), (-1.146, -0.1596, 3.589), (1.18, -0.1596, 3.589), (-1.146, -0.2111, 3.747), (1.18, -0.2111, 3.747), (-1.146, -0.2447, 3.959), (1.18, -0.2447, 3.959), (-1.146, -0.2564, 4.201), (1.18, -0.2564, 4.201), (-1.146, -0.2447, 4.443), (1.18, -0.2447, 4.443), (-1.146, -0.2111, 4.656), (1.18, -0.2111, 4.656), (-1.146, -0.1596, 4.814), (1.18, -0.1596, 4.814), (-1.146, -0.09643, 4.898), (-1.146, -0.09643, 4.898), (1.18, -0.09643, 4.898), (1.18, -0.09643, 4.898), (-1.146, -0.0292, 4.898), (-1.146, -0.0292, 4.898), (1.18, -0.0292, 4.898), (1.18, -0.0292, 4.898), (-1.146, 0.03397, 4.814), (1.18, 0.03397, 4.814), (-1.146, 0.08547, 4.656), (1.18, 0.08547, 4.656), (1.18, 0.1191, 4.443), (-0.3438, -0.1547, 5.958), (-0.3438, -0.1639, 5.419), (-0.5471, -0.1547, 5.958), (-0.5471, -0.1639, 5.419), (-0.3438, -0.3929, 6.012), (-0.3438, -0.402, 5.472), (-0.5471, -0.3929, 6.012), (-0.5471, -0.402, 5.472), (-0.3438, -0.5358, 5.499), (-0.3438, -0.4098, 5.49), (-0.5471, -0.5358, 5.499), (-0.5471, -0.4098, 5.49), (-0.3438, -0.5391, 4.883), (-0.3438, -0.413, 4.874), (-0.5471, -0.5391, 4.883), (-0.5471, -0.413, 4.874), (0.5788, 0.0289, 5.25), (0.5788, 0.0289, 4.546), (0.5788, -0.1639, 5.25), (0.5788, -0.1639, 4.546), (0.3755, 0.0289, 5.25), (0.3755, 0.0289, 4.546), (0.3755, -0.1639, 5.25), (0.3755, -0.1639, 4.546), (0.5788, -0.1547, 5.958), (0.5788, -0.1639, 5.419), (0.3755, -0.1547, 5.958), (0.3755, -0.1639, 5.419), (0.5788, -0.3929, 6.012), (0.5788, -0.402, 5.472), (0.3755, -0.3929, 6.012), (0.3755, -0.402, 5.472), (0.5788, -0.5358, 5.499), (0.5788, -0.4098, 5.49), (0.3755, -0.5358, 5.499), (0.3755, -0.4098, 5.49), (0.5788, -0.5391, 4.883), (0.5788, -0.413, 4.874), (0.3755, -0.5391, 4.883), (0.3755, -0.413, 4.874), (1.517, 0.6234, 0.4175), (1.517, 0.6234, -1.135), (1.517, -0.6647, 0.4175), (1.517, -0.6647, -1.135), (-1.389, -0.317, -0.1836), (-1.389, -0.317, 5.313), (-1.389, 0.01194, -0.1836), (-1.389, 0.01194, 5.313), (-1.139, -0.317, -0.1836), (-1.139, -0.317, 5.313), (-1.139, 0.01194, -0.1836), (-1.139, 0.01194, 5.313), (1.14, -0.317, -0.1836), (1.14, -0.317, 5.313), (1.14, 0.01194, -0.1836), (1.14, 0.01194, 5.313), (1.391, -0.317, -0.1836), (1.391, -0.317, 5.313), (1.391, 0.01194, -0.1836), (1.391, 0.01194, 5.313)], [], [(1, 0, 32, 33, 40, 41, 34), (0, 1, 28, 29, 26), (59, 61, 63, 62), (3, 2, 4, 5), (52, 47, 46, 51), (27, 6, 2, 3), (129, 38, 50, 131), (26, 29, 37, 43, 42, 35, 36), (31, 30, 6, 27), (64, 65, 67, 66), (53, 50, 38, 39), (48, 45, 44, 49), (51, 46, 45, 48), (49, 44, 54, 56), (57, 55, 60, 58), (62, 63, 65, 64), (39, 130, 132, 53), (130, 129, 131, 132), (66, 67, 69, 68), (68, 69, 71, 70), (70, 71, 73, 72), (72, 73, 75, 74), (74, 75, 78, 76), (77, 79, 82, 80), (81, 83, 85, 84), (84, 85, 87, 86), (86, 87, 88, 24), (24, 88, 47, 52), (8, 7, 25, 23, 22, 21, 20, 19, 18, 17, 16, 15, 14, 13, 12, 11, 10, 9), (5, 4, 30, 31), (27, 3, 5, 31), (6, 30, 92, 91), (92, 90, 94, 96), (30, 4, 90, 92), (2, 6, 91, 89), (4, 2, 89, 90), (95, 96, 100, 99), (89, 91, 95, 93), (91, 92, 96, 95), (90, 89, 93, 94), (99, 100, 104, 103), (94, 93, 97, 98), (96, 94, 98, 100), (93, 95, 99, 97), (101, 103, 104, 102), (98, 97, 101, 102), (100, 98, 102, 104), (97, 99, 103, 101), (106, 105, 107, 108), (110, 109, 105, 106), (112, 111, 109, 110), (108, 107, 111, 112), (110, 106, 108, 112), (109, 111, 116, 115), (116, 114, 118, 120), (111, 107, 114, 116), (105, 109, 115, 113), (107, 105, 113, 114), (119, 120, 124, 123), (113, 115, 119, 117), (115, 116, 120, 119), (114, 113, 117, 118), (123, 124, 128, 127), (118, 117, 121, 122), (120, 118, 122, 124), (117, 119, 123, 121), (125, 127, 128, 126), (122, 121, 125, 126), (124, 122, 126, 128), (121, 123, 127, 125), (132, 131, 50, 53), (39, 38, 129, 130), (133, 134, 136, 135), (135, 136, 140, 139), (139, 140, 138, 137), (137, 138, 134, 133), (135, 139, 137, 133), (140, 136, 134, 138), (141, 142, 144, 143), (143, 144, 148, 147), (147, 148, 146, 145), (145, 146, 142, 141), (143, 147, 145, 141), (148, 144, 142, 146)])
me_cube_006.polygons.foreach_set('use_smooth', [1, 1, 1, 0, 1, 0, 0, 1, 0, 1, 0, 1, 1, 1, 1, 1, 0, 0, 1, 1, 1, 1, 1, 1, 1, 1, 1, 1, 1, 0, 0, 0, 0, 0, 0, 0, 0, 0, 0, 0, 0, 0, 0, 0, 0, 0, 0, 0, 0, 0, 0, 0, 0, 0, 0, 0, 0, 0, 0, 0, 0, 0, 0, 0, 0, 0, 0, 0, 0, 0, 0, 0, 0, 0, 0, 0, 0, 0, 0, 0, 0, 0, 0, 0])
me_cube_006.use_remesh_preserve_volume = False
me_cube_006.use_remesh_preserve_attributes = False
me_cube_006.use_mirror_vertex_groups = False
me_cube_006.update()

# ---- objects
ob_lamp_001 = bpy.data.objects.new('Lamp.001', light_lamp_001)
ob_cube_005 = bpy.data.objects.new('Cube.005', me_cube_005)
ob_cube_004 = bpy.data.objects.new('Cube.004', me_cube_004)
ob_cube_003 = bpy.data.objects.new('Cube.003', me_cube_003)
ob_cube_002 = bpy.data.objects.new('Cube.002', me_cube_002)
ob_cube_001 = bpy.data.objects.new('Cube.001', me_cube_001)
ob_cube = bpy.data.objects.new('Cube', me_cube)
ob_lamp = bpy.data.objects.new('Lamp', light_lamp)
ob_camera = bpy.data.objects.new('Camera', cam_camera)
ob_cube_006 = bpy.data.objects.new('Cube.006', me_cube_006)

# ---- transforms, parenting, visibility, modifiers, constraints
ob_lamp_001.location = (-1.003, -5.777, 2.624)
ob_lamp_001.rotation_euler = (0.6503, 0.05522, 1.866)
ob_lamp_001.lock_rotations_4d = False
ob_lamp_001.empty_display_type = 'ARROWS'
ob_lamp_001.color = (0.0, 0.0, 0.0, 0.0)
ob_lamp_001.lineart.crease_threshold = 0.0
ob_cube_005.location = (0.0, 0.9399, -0.1451)
ob_cube_005.scale = (0.07236, 0.8574, 0.8574)
ob_cube_005.lock_rotations_4d = False
ob_cube_005.empty_display_type = 'ARROWS'
ob_cube_005.lineart.crease_threshold = 0.0
ob_cube_004.location = (0.0, 0.0, 0.0)
ob_cube_004.scale = (0.08439, 1.0, 1.0)
ob_cube_004.lock_rotations_4d = False
ob_cube_004.empty_display_type = 'ARROWS'
ob_cube_004.lineart.crease_threshold = 0.0
ob_cube_003.location = (0.0, 0.0, 0.0)
ob_cube_003.scale = (0.08439, 1.0, 1.0)
ob_cube_003.lock_rotations_4d = False
ob_cube_003.empty_display_type = 'ARROWS'
ob_cube_003.lineart.crease_threshold = 0.0
ob_cube_002.location = (0.0, 0.9399, -0.1451)
ob_cube_002.scale = (0.07236, 0.8574, 0.8574)
ob_cube_002.lock_rotations_4d = False
ob_cube_002.empty_display_type = 'ARROWS'
ob_cube_002.lineart.crease_threshold = 0.0
ob_cube_001.location = (0.0, 0.9399, -0.2289)
ob_cube_001.scale = (0.07568, 0.8968, 0.8968)
ob_cube_001.lock_rotations_4d = False
ob_cube_001.empty_display_type = 'ARROWS'
ob_cube_001.lineart.crease_threshold = 0.0
ob_cube.location = (0.0, 0.0, 0.0)
ob_cube.scale = (0.08439, 1.0, 1.0)
ob_cube.lock_rotations_4d = False
ob_cube.empty_display_type = 'ARROWS'
ob_cube.lineart.crease_threshold = 0.0
ob_lamp.location = (4.076, 1.005, 5.904)
ob_lamp.rotation_euler = (0.6503, 0.05522, 1.866)
ob_lamp.lock_rotations_4d = False
ob_lamp.empty_display_type = 'ARROWS'
ob_lamp.color = (0.0, 0.0, 0.0, 0.0)
ob_lamp.lineart.crease_threshold = 0.0
ob_camera.location = (7.481, -6.508, 5.344)
ob_camera.rotation_euler = (1.109, 0.0, 0.8149)
ob_camera.lock_rotations_4d = False
ob_camera.empty_display_type = 'ARROWS'
ob_camera.color = (0.0, 0.0, 0.0, 0.0)
ob_camera.display_type = 'WIRE'
ob_camera.lineart.crease_threshold = 0.0
ob_cube_006.location = (0.001342, 0.08904, -0.9044)
ob_cube_006.scale = (0.2096, 0.221, 0.06049)
ob_cube_006.lineart.crease_threshold = 0.0

# ---- collection membership
col_collection_1.objects.link(ob_lamp_001)
col_collection_1.objects.link(ob_cube_005)
col_collection_1.objects.link(ob_cube_004)
col_collection_1.objects.link(ob_cube_003)
col_collection_1.objects.link(ob_cube_002)
col_collection_1.objects.link(ob_cube_001)
col_collection_1.objects.link(ob_cube)
col_collection_1.objects.link(ob_lamp)
col_collection_1.objects.link(ob_camera)
col_collection_10.objects.link(ob_cube_006)

# ---- scene / render settings (as saved in the file)
scene.camera = ob_camera
scene.frame_start = 1; scene.frame_end = 250; scene.frame_set(1)
scene.render.engine = 'BLENDER_EEVEE_NEXT'
scene.render.resolution_percentage = 50
scene.render.dither_intensity = 0.0
scene.cycles.use_denoising = False
scene.cycles.samples = 128
scene.cycles.sampling_pattern = 'TABULATED_SOBOL'
scene.cycles.light_sampling_threshold = 0.0
scene.cycles.use_adaptive_sampling = False
scene.cycles.use_light_tree = False
scene.cycles.blur_glossy = 0.0
scene.cycles.sample_clamp_indirect = 0.0
scene.view_settings.view_transform = 'Standard'
bpy.context.view_layer.update()
